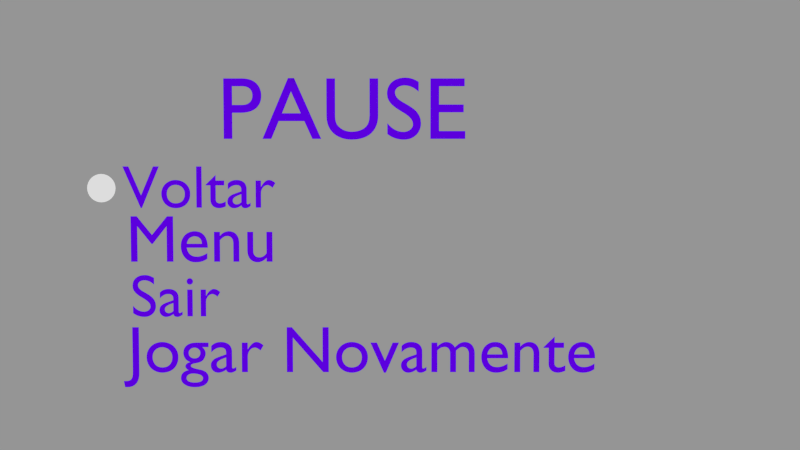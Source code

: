 # Source: flappybird.blend  (saved by Blender 2.66.1; exported with 4.5.12 LTS)
import bpy
from mathutils import Matrix  # noqa: F401  (used for matrix-valued properties, if any)

bpy.ops.wm.read_factory_settings(use_empty=True)
scene = bpy.context.scene
scene.name = 'menu pause'

# ---- collections
col_collection_1_003 = bpy.data.collections.new('Collection 1.003'); scene.collection.children.link(col_collection_1_003)

# ---- materials (node trees are filled in below, after node groups)
mat_material_004 = bpy.data.materials.new('Material.004')
mat_material_004.alpha_threshold = 0.0
mat_material_004.use_transparent_shadow = False
mat_material_004.diffuse_color = (0.1154, 0.0, 0.8, 1.0)
mat_material_004.roughness = 0.5
mat_material_004.line_color = (0.0, 0.0, 0.0, 1.0)
mat_material_009 = bpy.data.materials.new('Material.009')
mat_material_009.alpha_threshold = 0.0
mat_material_009.use_transparent_shadow = False
mat_material_009.diffuse_color = (0.1154, 0.0, 0.8, 1.0)
mat_material_009.roughness = 0.5
mat_material_009.line_color = (0.0, 0.0, 0.0, 1.0)
mat_material_010 = bpy.data.materials.new('Material.010')
mat_material_010.alpha_threshold = 0.0
mat_material_010.use_transparent_shadow = False
mat_material_010.diffuse_color = (0.1154, 0.0, 0.8, 1.0)
mat_material_010.roughness = 0.5
mat_material_010.line_color = (0.0, 0.0, 0.0, 1.0)
mat_material_011 = bpy.data.materials.new('Material.011')
mat_material_011.alpha_threshold = 0.0
mat_material_011.use_transparent_shadow = False
mat_material_011.diffuse_color = (0.1154, 0.0, 0.8, 1.0)
mat_material_011.roughness = 0.5
mat_material_011.line_color = (0.0, 0.0, 0.0, 1.0)
mat_material_012 = bpy.data.materials.new('Material.012')
mat_material_012.alpha_threshold = 0.0
mat_material_012.use_transparent_shadow = False
mat_material_012.diffuse_color = (0.1154, 0.0, 0.8, 1.0)
mat_material_012.roughness = 0.5
mat_material_012.line_color = (0.0, 0.0, 0.0, 1.0)

# ---- material node trees

# ---- cameras
cam_camera_002 = bpy.data.cameras.new('Camera.002')
cam_camera_002.clip_end = 100.0
cam_camera_002.lens = 35.0
cam_camera_002.sensor_width = 32.0
cam_camera_002.sensor_height = 18.0
cam_camera_002.dof.focus_distance = 0.0
cam_camera_002.dof.aperture_fstop = 128.0

# ---- meshes
me_circle_001 = bpy.data.meshes.new('Circle.001')
me_circle_001.from_pydata([(0.0, 1.0, 0.0), (-0.1951, 0.9808, 0.0), (-0.3827, 0.9239, 0.0), (-0.5556, 0.8315, 0.0), (-0.7071, 0.7071, 0.0), (-0.8315, 0.5556, 0.0), (-0.9239, 0.3827, 0.0), (-0.9808, 0.1951, 0.0), (-1.0, 7.55e-08, 0.0), (-0.9808, -0.1951, 0.0), (-0.9239, -0.3827, 0.0), (-0.8315, -0.5556, 0.0), (-0.7071, -0.7071, 0.0), (-0.5556, -0.8315, 0.0), (-0.3827, -0.9239, 0.0), (-0.1951, -0.9808, 0.0), (3.258e-07, -1.0, 0.0), (0.1951, -0.9808, 0.0), (0.3827, -0.9239, 0.0), (0.5556, -0.8315, 0.0), (0.7071, -0.7071, 0.0), (0.8315, -0.5556, 0.0), (0.9239, -0.3827, 0.0), (0.9808, -0.1951, 0.0), (1.0, 9.656e-07, 0.0), (0.9808, 0.1951, 0.0), (0.9239, 0.3827, 0.0), (0.8315, 0.5556, 0.0), (0.7071, 0.7071, 0.0), (0.5556, 0.8315, 0.0), (0.3827, 0.9239, 0.0), (0.1951, 0.9808, 0.0), (-1.194e-07, 2.915e-07, 0.0), (-1.192e-07, 2.915e-07, 0.0), (-1.192e-07, 2.915e-07, 0.0), (-1.192e-07, 2.915e-07, 0.0), (-1.192e-07, 2.915e-07, 0.0), (-1.192e-07, 2.915e-07, 0.0), (-1.192e-07, 2.915e-07, 0.0), (-1.192e-07, 2.981e-07, 0.0), (-1.192e-07, 2.973e-07, 0.0), (-1.192e-07, 2.981e-07, 0.0), (-1.192e-07, 2.915e-07, 0.0), (-1.192e-07, 2.915e-07, 0.0), (-1.192e-07, 2.915e-07, 0.0), (-1.192e-07, 2.915e-07, 0.0), (-1.192e-07, 2.915e-07, 0.0), (-1.192e-07, 2.915e-07, 0.0), (-1.194e-07, 3.181e-07, 0.0), (-1.192e-07, 2.915e-07, 0.0), (-1.192e-07, 2.915e-07, 0.0), (-1.192e-07, 2.915e-07, 0.0), (-1.192e-07, 2.915e-07, 0.0), (-1.192e-07, 2.915e-07, 0.0), (-1.192e-07, 2.915e-07, 0.0), (-1.192e-07, 2.981e-07, 0.0), (-1.192e-07, 2.973e-07, 0.0), (-1.192e-07, 2.981e-07, 0.0), (-1.192e-07, 2.915e-07, 0.0), (-1.192e-07, 2.915e-07, 0.0), (-1.192e-07, 2.915e-07, 0.0), (-1.192e-07, 2.915e-07, 0.0), (-1.192e-07, 2.915e-07, 0.0), (-1.192e-07, 2.915e-07, 0.0)], [], [(25, 26, 58, 57), (22, 23, 55, 54), (19, 20, 52, 51), (16, 17, 49, 48), (13, 14, 46, 45), (10, 11, 43, 42), (7, 8, 40, 39), (4, 5, 37, 36), (1, 2, 34, 33), (30, 31, 63, 62), (27, 28, 60, 59), (24, 25, 57, 56), (21, 22, 54, 53), (18, 19, 51, 50), (15, 16, 48, 47), (12, 13, 45, 44), (9, 10, 42, 41), (6, 7, 39, 38), (3, 4, 36, 35), (0, 1, 33, 32), (29, 30, 62, 61), (26, 27, 59, 58), (23, 24, 56, 55), (20, 21, 53, 52), (17, 18, 50, 49), (14, 15, 47, 46), (11, 12, 44, 43), (8, 9, 41, 40), (5, 6, 38, 37), (2, 3, 35, 34), (31, 0, 32, 63), (28, 29, 61, 60)])
me_circle_001.use_remesh_preserve_volume = False
me_circle_001.use_remesh_preserve_attributes = False
me_circle_001.use_mirror_vertex_groups = False
me_circle_001.update()

# ---- curves / text
txt_text_007 = bpy.data.curves.new('Text.007', 'FONT')
txt_text_007.dimensions = '2D'
txt_text_007.body = 'PAUSE'
txt_text_007.materials.append(mat_material_004)
txt_text_007.use_path_clamp = True
txt_text_007.bevel_resolution = 0
txt_text_008 = bpy.data.curves.new('Text.008', 'FONT')
txt_text_008.dimensions = '2D'
txt_text_008.body = 'Jogar Novamente'
txt_text_008.materials.append(mat_material_009)
txt_text_008.use_path_clamp = True
txt_text_008.bevel_resolution = 0
txt_text_009 = bpy.data.curves.new('Text.009', 'FONT')
txt_text_009.dimensions = '2D'
txt_text_009.body = 'Voltar'
txt_text_009.materials.append(mat_material_010)
txt_text_009.use_path_clamp = True
txt_text_009.bevel_resolution = 0
txt_text_010 = bpy.data.curves.new('Text.010', 'FONT')
txt_text_010.dimensions = '2D'
txt_text_010.body = 'Menu'
txt_text_010.materials.append(mat_material_011)
txt_text_010.use_path_clamp = True
txt_text_010.bevel_resolution = 0
txt_text_011 = bpy.data.curves.new('Text.011', 'FONT')
txt_text_011.dimensions = '2D'
txt_text_011.body = 'Sair'
txt_text_011.materials.append(mat_material_012)
txt_text_011.use_path_clamp = True
txt_text_011.bevel_resolution = 0

# ---- objects
ob_marcador = bpy.data.objects.new('marcador', me_circle_001)
ob_camera_002 = bpy.data.objects.new('Camera.002', cam_camera_002)
ob_text_002 = bpy.data.objects.new('Text.002', txt_text_007)
ob_text_003 = bpy.data.objects.new('Text.003', txt_text_008)
ob_text_004 = bpy.data.objects.new('Text.004', txt_text_009)
ob_text_005 = bpy.data.objects.new('Text.005', txt_text_010)
ob_text_006 = bpy.data.objects.new('Text.006', txt_text_011)

# ---- transforms, parenting, visibility, modifiers, constraints
ob_marcador.location = (-0.09658, -1.528, 1.374)
ob_marcador.scale = (0.1032, 0.1032, 0.1032)
ob_marcador.lineart.crease_threshold = 0.0
ob_camera_002.location = (-0.1231, 0.6345, 7.715)
ob_camera_002.rotation_euler = (-0.0462, -1.145e-07, 1.571)
ob_camera_002.lineart.crease_threshold = 0.0
ob_text_002.location = (-0.5239, -0.9683, 0.0)
ob_text_002.rotation_euler = (0.0, -0.0, 1.571)
ob_text_002.scale = (0.7733, 0.7733, 0.7733)
ob_text_002.lineart.crease_threshold = 0.0
ob_text_003.location = (1.544, -1.786, 0.0)
ob_text_003.rotation_euler = (0.0, -0.0, 1.571)
ob_text_003.scale = (0.5887, 0.5887, 0.5887)
ob_text_003.lineart.crease_threshold = 0.0
ob_text_004.location = (0.08075, -1.809, 0.0)
ob_text_004.rotation_euler = (0.0, -0.0, 1.571)
ob_text_004.scale = (0.5315, 0.5315, 0.5315)
ob_text_004.lineart.crease_threshold = 0.0
ob_text_005.location = (0.5589, -1.786, 0.0)
ob_text_005.rotation_euler = (0.0, -0.0, 1.571)
ob_text_005.scale = (0.5887, 0.5887, 0.5887)
ob_text_005.lineart.crease_threshold = 0.0
ob_text_006.location = (1.045, -1.755, 0.0)
ob_text_006.rotation_euler = (0.0, -0.0, 1.571)
ob_text_006.scale = (0.5315, 0.5315, 0.5315)
ob_text_006.lineart.crease_threshold = 0.0

# ---- collection membership
col_collection_1_003.objects.link(ob_marcador)
col_collection_1_003.objects.link(ob_camera_002)
col_collection_1_003.objects.link(ob_text_002)
col_collection_1_003.objects.link(ob_text_003)
col_collection_1_003.objects.link(ob_text_004)
col_collection_1_003.objects.link(ob_text_005)
col_collection_1_003.objects.link(ob_text_006)

# ---- scene / render settings (as saved in the file)
scene.camera = ob_camera_002
scene.frame_start = 1; scene.frame_end = 250; scene.frame_set(1)
scene.render.engine = 'BLENDER_EEVEE_NEXT'
scene.render.image_settings.color_mode = 'RGB'
scene.render.image_settings.compression = 90
scene.render.image_settings.exr_codec = 'NONE'
scene.render.resolution_percentage = 50
scene.render.dither_intensity = 0.0
scene.render.bake_margin = 2
scene.cycles.use_denoising = False
scene.cycles.samples = 10
scene.cycles.sampling_pattern = 'TABULATED_SOBOL'
scene.cycles.light_sampling_threshold = 0.0
scene.cycles.use_adaptive_sampling = False
scene.cycles.use_light_tree = False
scene.cycles.blur_glossy = 0.0
scene.cycles.volume_bounces = 1
scene.cycles.pixel_filter_type = 'GAUSSIAN'
scene.cycles.sample_clamp_indirect = 0.0
scene.view_settings.view_transform = 'Standard'
bpy.context.view_layer.update()

# ---- added for rendering (the .blend has no usable light): sun + grey world if the file has none
light_auto_sun = bpy.data.lights.new('AutoSun', 'SUN')
light_auto_sun.energy = 3.0
light_auto_sun.angle = 0.0523599
ob_auto_sun = bpy.data.objects.new('AutoSun', light_auto_sun)
scene.collection.objects.link(ob_auto_sun)
ob_auto_sun.rotation_euler = (0.872665, 0.174533, 0.523599)
if scene.world is None:
    world_auto = bpy.data.worlds.new('AutoWorld')
    world_auto.color = (0.3, 0.3, 0.3)
    scene.world = world_auto
bpy.context.view_layer.update()
